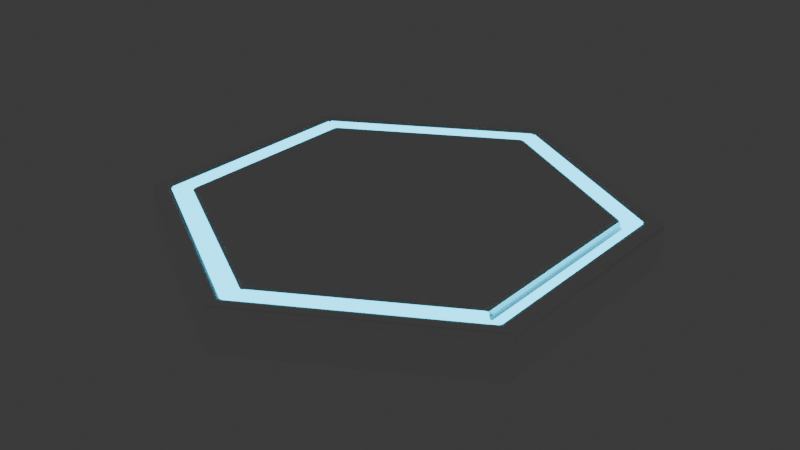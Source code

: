 # Source: hexagon_tile.blend  (saved by Blender 4.5.88; exported with 4.5.12 LTS)
import bpy
from mathutils import Matrix  # noqa: F401  (used for matrix-valued properties, if any)

bpy.ops.wm.read_factory_settings(use_empty=True)
scene = bpy.context.scene
scene.name = 'Scene'

# ---- collections
col_collection = bpy.data.collections.new('Collection'); scene.collection.children.link(col_collection)

# ---- materials (node trees are filled in below, after node groups)
mat_material = bpy.data.materials.new('Material')
mat_accent = bpy.data.materials.new('Accent')

# ---- node groups
ng_smooth_by_angle = bpy.data.node_groups.new('Smooth by Angle', 'GeometryNodeTree')
_s = ng_smooth_by_angle.interface.new_socket(name='Mesh', in_out='OUTPUT', socket_type='NodeSocketGeometry')
_s = ng_smooth_by_angle.interface.new_socket(name='Mesh', in_out='INPUT', socket_type='NodeSocketGeometry')
_s = ng_smooth_by_angle.interface.new_socket(name='Angle', in_out='INPUT', socket_type='NodeSocketFloat')
_s.subtype = 'ANGLE'
_s.default_value = 0.5236
_s.min_value = 0.0
_s.max_value = 3.142
_s.description = 'Maximum face angle for smooth edges'
_s = ng_smooth_by_angle.interface.new_socket(name='Ignore Sharpness', in_out='INPUT', socket_type='NodeSocketBool')
_s.force_non_field = True
ng_smooth_by_angle.description = 'Set the sharpness of mesh edges based on the angle between the neighboring faces'
ng_smooth_by_angle.is_modifier = True
_N = ng_smooth_by_angle.nodes; _L = ng_smooth_by_angle.links
n0 = _N.new('GeometryNodeSetShadeSmooth'); n0.name = 'Set Shade Smooth'; n0.location = (120, -80)
n0.domain = 'EDGE'
n1 = _N.new('GeometryNodeSetShadeSmooth'); n1.name = 'Set Shade Smooth.001'; n1.location = (300, -80)
n2 = _N.new('NodeGroupOutput'); n2.name = 'Group Output'; n2.location = (480, -80)
n3 = _N.new('GeometryNodeInputMeshEdgeAngle'); n3.name = 'Edge Angle'; n3.location = (-440, -240)
n4 = _N.new('NodeGroupInput'); n4.name = 'Group Input'; n4.location = (-80, -80)
n5 = _N.new('GeometryNodeInputEdgeSmooth'); n5.name = 'Is Edge Smooth'; n5.location = (-260, -120)
n6 = _N.new('GeometryNodeInputShadeSmooth'); n6.name = 'Is Shade Smooth'; n6.location = (-440, -397)
n7 = _N.new('FunctionNodeCompare'); n7.name = 'Compare'; n7.location = (-260, -260)
n7.operation = 'LESS_EQUAL'
n7.inputs[6].default_value = (0.0, 0.0, 0.0, 0.0)
n7.inputs[7].default_value = (0.0, 0.0, 0.0, 0.0)
n8 = _N.new('FunctionNodeBooleanMath'); n8.name = 'Boolean Math.001'; n8.location = (-80, -260)
n9 = _N.new('NodeGroupInput'); n9.name = 'Group Input.001'; n9.location = (-440, -329)
n10 = _N.new('NodeGroupInput'); n10.name = 'Group Input.002'; n10.location = (-259, -189)
n11 = _N.new('FunctionNodeBooleanMath'); n11.name = 'Boolean Math'; n11.location = (-80, -149)
n11.operation = 'OR'
n12 = _N.new('FunctionNodeBooleanMath'); n12.name = 'Boolean Math.002'; n12.location = (-260, -380)
n12.operation = 'OR'
n13 = _N.new('NodeGroupInput'); n13.name = 'Group Input.003'; n13.location = (-440, -460)
_L.new(n3.outputs[0], n7.inputs[0])
_L.new(n1.outputs[0], n2.inputs[0])
_L.new(n9.outputs[1], n7.inputs[1])
_L.new(n7.outputs[0], n8.inputs[0])
_L.new(n4.outputs[0], n0.inputs[0])
_L.new(n0.outputs[0], n1.inputs[0])
_L.new(n8.outputs[0], n0.inputs[2])
_L.new(n10.outputs[2], n11.inputs[1])
_L.new(n5.outputs[0], n11.inputs[0])
_L.new(n11.outputs[0], n0.inputs[1])
_L.new(n13.outputs[2], n12.inputs[1])
_L.new(n6.outputs[0], n12.inputs[0])
_L.new(n12.outputs[0], n8.inputs[1])
n2.is_active_output = True

# ---- material node trees
mat_material.use_nodes = True; mat_material.node_tree.nodes.clear()
_N = mat_material.node_tree.nodes; _L = mat_material.node_tree.links
n0 = _N.new('ShaderNodeBsdfPrincipled'); n0.name = 'Principled BSDF'; n0.location = (-200, 100)
n0.inputs[0].default_value = (0.9657, 0.9657, 0.9657, 1.0)
n0.inputs[1].default_value = 1.0
n1 = _N.new('ShaderNodeOutputMaterial'); n1.name = 'Material Output'; n1.location = (200, 100)
_L.new(n0.outputs[0], n1.inputs[0])
n1.is_active_output = True
mat_accent.use_nodes = True; mat_accent.node_tree.nodes.clear()
_N = mat_accent.node_tree.nodes; _L = mat_accent.node_tree.links
n0 = _N.new('ShaderNodeOutputMaterial'); n0.name = 'Material Output'; n0.location = (200, 100)
n1 = _N.new('ShaderNodeEmission'); n1.name = 'Emission'; n1.location = (-200, 100)
n1.inputs[0].default_value = (0.0, 0.6584, 1.0, 1.0)
n1.inputs[1].default_value = 4.0
_L.new(n1.outputs[0], n0.inputs[0])
n0.is_active_output = True

# ---- world
world_world = bpy.data.worlds.new('World'); scene.world = world_world
world_world.use_nodes = True; world_world.node_tree.nodes.clear()
_N = world_world.node_tree.nodes; _L = world_world.node_tree.links
n0 = _N.new('ShaderNodeOutputWorld'); n0.name = 'World Output'; n0.location = (200, 100)
n1 = _N.new('ShaderNodeBackground'); n1.name = 'Background'; n1.location = (-200, 100)
n1.inputs[0].default_value = (0.05088, 0.05088, 0.05088, 1.0)
_L.new(n1.outputs[0], n0.inputs[0])
n0.is_active_output = True
world_world.color = (0.05088, 0.05088, 0.05088)
world_world.sun_shadow_jitter_overblur = 0.0

# ---- meshes
me_circle = bpy.data.meshes.new('Circle')
me_circle.from_pydata([(1.114e-11, 0.5306, 0.0), (-0.4595, 0.2653, 0.0), (-0.4595, -0.2653, 0.0), (1.114e-11, -0.5306, 0.0), (0.4595, -0.2653, 0.0), (0.4595, 0.2653, 0.0), (1.114e-11, 0.4441, 0.1), (-0.3846, 0.2221, 0.1), (-0.3846, -0.2221, 0.1), (1.114e-11, -0.4441, 0.1), (0.3846, -0.2221, 0.1), (0.3846, 0.2221, 0.1), (-0.4595, 0.2653, 0.1), (1.114e-11, 0.5306, 0.1), (-0.4595, -0.2653, 0.1), (1.114e-11, -0.5306, 0.1), (0.4595, -0.2653, 0.1), (0.4595, 0.2653, 0.1), (-0.4192, 0.242, 0.1), (1.114e-11, 0.484, 0.1), (-0.4192, -0.242, 0.1), (1.114e-11, -0.484, 0.1), (0.4192, -0.242, 0.1), (0.4192, 0.242, 0.1), (-0.4192, 0.242, 0.07784), (1.114e-11, 0.484, 0.07784), (-0.4192, -0.242, 0.07784), (1.114e-11, -0.484, 0.07784), (0.4192, -0.242, 0.07784), (0.4192, 0.242, 0.07784), (-0.3846, 0.2221, 0.07784), (1.114e-11, 0.4441, 0.07784), (-0.3846, -0.2221, 0.07784), (1.114e-11, -0.4441, 0.07784), (0.3846, -0.2221, 0.07784), (0.3846, 0.2221, 0.07784)], [], [(0, 5, 4, 3, 2, 1), (6, 7, 8, 9, 10, 11), (5, 0, 13, 17), (3, 4, 16, 15), (1, 2, 14, 12), (4, 5, 17, 16), (2, 3, 15, 14), (0, 1, 12, 13), (18, 19, 13, 12), (20, 18, 12, 14), (21, 20, 14, 15), (22, 21, 15, 16), (23, 22, 16, 17), (19, 23, 17, 13), (7, 6, 31, 30), (23, 19, 25, 29), (10, 9, 33, 34), (18, 20, 26, 24), (22, 23, 29, 28), (9, 8, 32, 33), (30, 31, 25, 24), (32, 30, 24, 26), (33, 32, 26, 27), (34, 33, 27, 28), (35, 34, 28, 29), (31, 35, 29, 25), (20, 21, 27, 26), (11, 10, 34, 35), (8, 7, 30, 32), (21, 22, 28, 27), (6, 11, 35, 31), (19, 18, 24, 25)])
me_circle.polygons.foreach_set('use_smooth', [True] * 32)
me_circle.polygons.foreach_set('material_index', [0, 0, 0, 0, 0, 0, 0, 0, 0, 0, 0, 0, 0, 0, 1, 1, 1, 1, 1, 1, 1, 1, 1, 1, 1, 1, 1, 0, 1, 1, 1, 1])
_uv = me_circle.uv_layers.new(name='UVMap')
_uv.uv.foreach_set('vector', [0.5, 1.0, 0.933, 0.75, 0.933, 0.25, 0.5, 0.0, 0.06699, 0.25, 0.06699, 0.75, 0.5, 0.9185, 0.1376, 0.7093, 0.1376, 0.2907, 0.5, 0.0815, 0.8624, 0.2907, 0.8624, 0.7093, 0.933, 0.75, 0.5, 1.0, 0.5, 1.0, 0.933, 0.75, 0.5, 0.0, 0.933, 0.25, 0.933, 0.25, 0.5, 0.0, 0.06699, 0.75, 0.06699, 0.25, 0.06699, 0.25, 0.06699, 0.75, 0.933, 0.25, 0.933, 0.75, 0.933, 0.75, 0.933, 0.25, 0.06699, 0.25, 0.5, 0.0, 0.5, 0.0, 0.06699, 0.25, 0.5, 1.0, 0.06699, 0.75, 0.06699, 0.75, 0.5, 1.0, 0.1045, 0.7283, 0.5, 0.9567, 0.5, 1.0, 0.06699, 0.75, 0.1045, 0.2717, 0.1045, 0.7283, 0.06699, 0.75, 0.06699, 0.25, 0.5, 0.04333, 0.1045, 0.2717, 0.06699, 0.25, 0.5, 0.0, 0.8955, 0.2717, 0.5, 0.04333, 0.5, 0.0, 0.933, 0.25, 0.8955, 0.7283, 0.8955, 0.2717, 0.933, 0.25, 0.933, 0.75, 0.5, 0.9567, 0.8955, 0.7283, 0.933, 0.75, 0.5, 1.0, 0.1376, 0.7093, 0.5, 0.9185, 0.5, 0.9185, 0.1376, 0.7093, 0.8955, 0.7283, 0.5, 0.9567, 0.5, 0.9567, 0.8955, 0.7283, 0.8624, 0.2907, 0.5, 0.0815, 0.5, 0.0815, 0.8624, 0.2907, 0.1045, 0.7283, 0.1045, 0.2717, 0.1045, 0.2717, 0.1045, 0.7283, 0.8955, 0.2717, 0.8955, 0.7283, 0.8955, 0.7283, 0.8955, 0.2717, 0.5, 0.0815, 0.1376, 0.2907, 0.1376, 0.2907, 0.5, 0.0815, 0.1376, 0.7093, 0.5, 0.9185, 0.5, 0.9567, 0.1045, 0.7283, 0.1376, 0.2907, 0.1376, 0.7093, 0.1045, 0.7283, 0.1045, 0.2717, 0.5, 0.0815, 0.1376, 0.2907, 0.1045, 0.2717, 0.5, 0.04333, 0.8624, 0.2907, 0.5, 0.0815, 0.5, 0.04333, 0.8955, 0.2717, 0.8624, 0.7093, 0.8624, 0.2907, 0.8955, 0.2717, 0.8955, 0.7283, 0.5, 0.9185, 0.8624, 0.7093, 0.8955, 0.7283, 0.5, 0.9567, 0.1045, 0.2717, 0.5, 0.04333, 0.5, 0.04333, 0.1045, 0.2717, 0.8624, 0.7093, 0.8624, 0.2907, 0.8624, 0.2907, 0.8624, 0.7093, 0.1376, 0.2907, 0.1376, 0.7093, 0.1376, 0.7093, 0.1376, 0.2907, 0.5, 0.04333, 0.8955, 0.2717, 0.8955, 0.2717, 0.5, 0.04333, 0.5, 0.9185, 0.8624, 0.7093, 0.8624, 0.7093, 0.5, 0.9185, 0.5, 0.9567, 0.1045, 0.7283, 0.1045, 0.7283, 0.5, 0.9567])
me_circle.materials.append(mat_material)
me_circle.materials.append(mat_accent)
me_circle.update()

# ---- objects
ob_circle = bpy.data.objects.new('Circle', me_circle)

# ---- transforms, parenting, visibility, modifiers, constraints
ob_circle.location = (0.0, 0.0, 0.0)
_m = ob_circle.modifiers.new('Bevel', 'BEVEL')
_m.width = 0.03
_m.width_pct = 0.03
_m.segments = 2
_m.harden_normals = True
_m = ob_circle.modifiers.new('Smooth by Angle', 'NODES')
_m.node_group = ng_smooth_by_angle
_m.use_pin_to_last = True
_m.show_group_selector = False

# ---- collection membership
col_collection.objects.link(ob_circle)

# ---- scene / render settings (as saved in the file)
scene.frame_start = 1; scene.frame_end = 250; scene.frame_set(1)
scene.render.engine = 'BLENDER_EEVEE_NEXT'
bpy.context.view_layer.update()

# ---- added for rendering (the .blend has no active camera): camera
cam_auto = bpy.data.cameras.new('AutoCamera')
cam_auto.lens = 50.0
cam_auto.sensor_width = 36.0
cam_auto.clip_end = 1000.0
ob_auto_camera = bpy.data.objects.new('AutoCamera', cam_auto)
scene.collection.objects.link(ob_auto_camera)
ob_auto_camera.location = (1.29821, -1.55785, 1.08857)
ob_auto_camera.rotation_euler = (1.09748, -7.21219e-08, 0.694738)
scene.camera = ob_auto_camera
bpy.context.view_layer.update()
